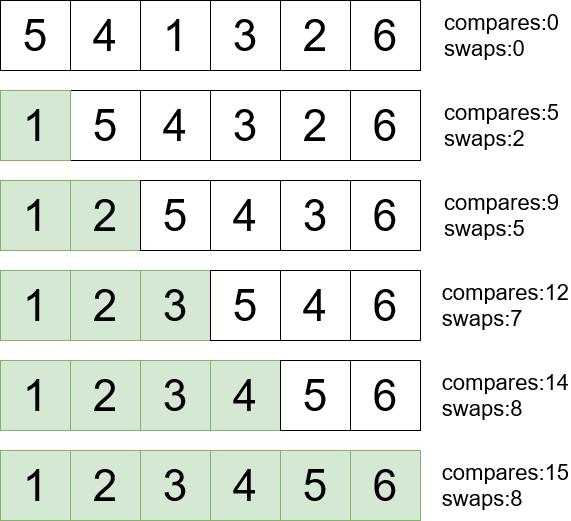

The diagram above was exported from draw.io. Its source (the exported page's mxGraphModel, read from the mxfile embedded in the PNG):
<mxGraphModel dx="1038" dy="603" grid="1" gridSize="10" guides="1" tooltips="1" connect="1" arrows="1" fold="1" page="1" pageScale="1" pageWidth="850" pageHeight="1100" math="0" shadow="0">
  <root>
    <mxCell id="0" />
    <mxCell id="1" parent="0" />
    <mxCell id="U6sCuZ-WMu6VjlizpOEX-1" value="&lt;font style=&quot;font-size: 44px;&quot;&gt;4&lt;/font&gt;" style="whiteSpace=wrap;html=1;aspect=fixed;" vertex="1" parent="1">
      <mxGeometry x="160" y="40" width="70" height="70" as="geometry" />
    </mxCell>
    <mxCell id="U6sCuZ-WMu6VjlizpOEX-2" value="&lt;font style=&quot;font-size: 44px;&quot;&gt;1&lt;/font&gt;" style="whiteSpace=wrap;html=1;aspect=fixed;" vertex="1" parent="1">
      <mxGeometry x="230" y="40" width="70" height="70" as="geometry" />
    </mxCell>
    <mxCell id="U6sCuZ-WMu6VjlizpOEX-3" value="&lt;font style=&quot;font-size: 44px;&quot;&gt;3&lt;/font&gt;" style="whiteSpace=wrap;html=1;aspect=fixed;" vertex="1" parent="1">
      <mxGeometry x="300" y="40" width="70" height="70" as="geometry" />
    </mxCell>
    <mxCell id="U6sCuZ-WMu6VjlizpOEX-4" value="&lt;font style=&quot;font-size: 44px;&quot;&gt;2&lt;/font&gt;" style="whiteSpace=wrap;html=1;aspect=fixed;" vertex="1" parent="1">
      <mxGeometry x="370" y="40" width="70" height="70" as="geometry" />
    </mxCell>
    <mxCell id="U6sCuZ-WMu6VjlizpOEX-5" value="&lt;font style=&quot;font-size: 44px;&quot;&gt;6&lt;/font&gt;" style="whiteSpace=wrap;html=1;aspect=fixed;" vertex="1" parent="1">
      <mxGeometry x="440" y="40" width="70" height="70" as="geometry" />
    </mxCell>
    <mxCell id="U6sCuZ-WMu6VjlizpOEX-11" value="&lt;div style=&quot;font-size: 22px;&quot; align=&quot;left&quot;&gt;&lt;font style=&quot;font-size: 22px;&quot;&gt;compares:0&lt;/font&gt;&lt;/div&gt;&lt;div style=&quot;font-size: 22px;&quot; align=&quot;left&quot;&gt;&lt;font style=&quot;font-size: 22px;&quot;&gt;swaps:0&lt;br&gt;&lt;/font&gt;&lt;/div&gt;" style="text;html=1;align=right;verticalAlign=middle;resizable=0;points=[];autosize=1;strokeColor=none;fillColor=none;fontSize=44;" vertex="1" parent="1">
      <mxGeometry x="510" y="40" width="140" height="70" as="geometry" />
    </mxCell>
    <mxCell id="U6sCuZ-WMu6VjlizpOEX-31" value="&lt;font style=&quot;font-size: 44px;&quot;&gt;5&lt;/font&gt;" style="whiteSpace=wrap;html=1;aspect=fixed;" vertex="1" parent="1">
      <mxGeometry x="90" y="40" width="70" height="70" as="geometry" />
    </mxCell>
    <mxCell id="ErHqUhr5hPLNpMkN93Ww-1" value="&lt;font style=&quot;font-size: 44px;&quot;&gt;5&lt;/font&gt;" style="whiteSpace=wrap;html=1;aspect=fixed;" vertex="1" parent="1">
      <mxGeometry x="160" y="130" width="70" height="70" as="geometry" />
    </mxCell>
    <mxCell id="ErHqUhr5hPLNpMkN93Ww-2" value="&lt;font style=&quot;font-size: 44px;&quot;&gt;4&lt;/font&gt;" style="whiteSpace=wrap;html=1;aspect=fixed;" vertex="1" parent="1">
      <mxGeometry x="230" y="130" width="70" height="70" as="geometry" />
    </mxCell>
    <mxCell id="ErHqUhr5hPLNpMkN93Ww-3" value="&lt;font style=&quot;font-size: 44px;&quot;&gt;3&lt;/font&gt;" style="whiteSpace=wrap;html=1;aspect=fixed;" vertex="1" parent="1">
      <mxGeometry x="300" y="130" width="70" height="70" as="geometry" />
    </mxCell>
    <mxCell id="ErHqUhr5hPLNpMkN93Ww-4" value="&lt;font style=&quot;font-size: 44px;&quot;&gt;2&lt;/font&gt;" style="whiteSpace=wrap;html=1;aspect=fixed;" vertex="1" parent="1">
      <mxGeometry x="370" y="130" width="70" height="70" as="geometry" />
    </mxCell>
    <mxCell id="ErHqUhr5hPLNpMkN93Ww-5" value="&lt;font style=&quot;font-size: 44px;&quot;&gt;6&lt;/font&gt;" style="whiteSpace=wrap;html=1;aspect=fixed;" vertex="1" parent="1">
      <mxGeometry x="440" y="130" width="70" height="70" as="geometry" />
    </mxCell>
    <mxCell id="ErHqUhr5hPLNpMkN93Ww-6" value="&lt;font style=&quot;font-size: 44px;&quot;&gt;1&lt;/font&gt;" style="whiteSpace=wrap;html=1;aspect=fixed;fillColor=#d5e8d4;strokeColor=#82b366;" vertex="1" parent="1">
      <mxGeometry x="90" y="130" width="70" height="70" as="geometry" />
    </mxCell>
    <mxCell id="ErHqUhr5hPLNpMkN93Ww-7" value="&lt;font style=&quot;font-size: 44px;&quot;&gt;2&lt;/font&gt;" style="whiteSpace=wrap;html=1;aspect=fixed;fillColor=#d5e8d4;strokeColor=#82b366;" vertex="1" parent="1">
      <mxGeometry x="160" y="220" width="70" height="70" as="geometry" />
    </mxCell>
    <mxCell id="ErHqUhr5hPLNpMkN93Ww-8" value="&lt;font style=&quot;font-size: 44px;&quot;&gt;5&lt;/font&gt;" style="whiteSpace=wrap;html=1;aspect=fixed;" vertex="1" parent="1">
      <mxGeometry x="230" y="220" width="70" height="70" as="geometry" />
    </mxCell>
    <mxCell id="ErHqUhr5hPLNpMkN93Ww-9" value="&lt;font style=&quot;font-size: 44px;&quot;&gt;4&lt;/font&gt;" style="whiteSpace=wrap;html=1;aspect=fixed;" vertex="1" parent="1">
      <mxGeometry x="300" y="220" width="70" height="70" as="geometry" />
    </mxCell>
    <mxCell id="ErHqUhr5hPLNpMkN93Ww-10" value="&lt;font style=&quot;font-size: 44px;&quot;&gt;3&lt;/font&gt;" style="whiteSpace=wrap;html=1;aspect=fixed;" vertex="1" parent="1">
      <mxGeometry x="370" y="220" width="70" height="70" as="geometry" />
    </mxCell>
    <mxCell id="ErHqUhr5hPLNpMkN93Ww-11" value="&lt;font style=&quot;font-size: 44px;&quot;&gt;6&lt;/font&gt;" style="whiteSpace=wrap;html=1;aspect=fixed;" vertex="1" parent="1">
      <mxGeometry x="440" y="220" width="70" height="70" as="geometry" />
    </mxCell>
    <mxCell id="ErHqUhr5hPLNpMkN93Ww-12" value="&lt;font style=&quot;font-size: 44px;&quot;&gt;1&lt;/font&gt;" style="whiteSpace=wrap;html=1;aspect=fixed;fillColor=#d5e8d4;strokeColor=#82b366;" vertex="1" parent="1">
      <mxGeometry x="90" y="220" width="70" height="70" as="geometry" />
    </mxCell>
    <mxCell id="ErHqUhr5hPLNpMkN93Ww-25" value="&lt;div style=&quot;font-size: 22px;&quot; align=&quot;left&quot;&gt;&lt;font style=&quot;font-size: 22px;&quot;&gt;compares:5&lt;/font&gt;&lt;/div&gt;&lt;div style=&quot;font-size: 22px;&quot; align=&quot;left&quot;&gt;&lt;font style=&quot;font-size: 22px;&quot;&gt;swaps:2&lt;br&gt;&lt;/font&gt;&lt;/div&gt;" style="text;html=1;align=right;verticalAlign=middle;resizable=0;points=[];autosize=1;strokeColor=none;fillColor=none;fontSize=44;" vertex="1" parent="1">
      <mxGeometry x="510" y="130" width="140" height="70" as="geometry" />
    </mxCell>
    <mxCell id="ErHqUhr5hPLNpMkN93Ww-32" value="&lt;div style=&quot;font-size: 22px;&quot; align=&quot;left&quot;&gt;&lt;font style=&quot;font-size: 22px;&quot;&gt;compares:9&lt;/font&gt;&lt;/div&gt;&lt;div style=&quot;font-size: 22px;&quot; align=&quot;left&quot;&gt;&lt;font style=&quot;font-size: 22px;&quot;&gt;swaps:5&lt;br&gt;&lt;/font&gt;&lt;/div&gt;" style="text;html=1;align=right;verticalAlign=middle;resizable=0;points=[];autosize=1;strokeColor=none;fillColor=none;fontSize=44;" vertex="1" parent="1">
      <mxGeometry x="510" y="220" width="140" height="70" as="geometry" />
    </mxCell>
    <mxCell id="ErHqUhr5hPLNpMkN93Ww-33" value="&lt;div style=&quot;font-size: 22px;&quot; align=&quot;left&quot;&gt;&lt;font style=&quot;font-size: 22px;&quot;&gt;compares:12&lt;/font&gt;&lt;/div&gt;&lt;div style=&quot;font-size: 22px;&quot; align=&quot;left&quot;&gt;&lt;font style=&quot;font-size: 22px;&quot;&gt;swaps:7&lt;br&gt;&lt;/font&gt;&lt;/div&gt;" style="text;html=1;align=right;verticalAlign=middle;resizable=0;points=[];autosize=1;strokeColor=none;fillColor=none;fontSize=44;" vertex="1" parent="1">
      <mxGeometry x="510" y="310" width="150" height="70" as="geometry" />
    </mxCell>
    <mxCell id="ErHqUhr5hPLNpMkN93Ww-34" value="&lt;div style=&quot;font-size: 22px;&quot; align=&quot;left&quot;&gt;&lt;font style=&quot;font-size: 22px;&quot;&gt;compares:14&lt;/font&gt;&lt;/div&gt;&lt;div style=&quot;font-size: 22px;&quot; align=&quot;left&quot;&gt;&lt;font style=&quot;font-size: 22px;&quot;&gt;swaps:8&lt;br&gt;&lt;/font&gt;&lt;/div&gt;" style="text;html=1;align=right;verticalAlign=middle;resizable=0;points=[];autosize=1;strokeColor=none;fillColor=none;fontSize=44;" vertex="1" parent="1">
      <mxGeometry x="510" y="400" width="150" height="70" as="geometry" />
    </mxCell>
    <mxCell id="ErHqUhr5hPLNpMkN93Ww-35" value="&lt;div style=&quot;font-size: 22px;&quot; align=&quot;left&quot;&gt;&lt;font style=&quot;font-size: 22px;&quot;&gt;compares:15&lt;/font&gt;&lt;/div&gt;&lt;div style=&quot;font-size: 22px;&quot; align=&quot;left&quot;&gt;&lt;font style=&quot;font-size: 22px;&quot;&gt;swaps:8&lt;br&gt;&lt;/font&gt;&lt;/div&gt;" style="text;html=1;align=right;verticalAlign=middle;resizable=0;points=[];autosize=1;strokeColor=none;fillColor=none;fontSize=44;" vertex="1" parent="1">
      <mxGeometry x="510" y="490" width="150" height="70" as="geometry" />
    </mxCell>
    <mxCell id="zvDIjc6CbTGyKqRBi99U-1" value="&lt;font style=&quot;font-size: 44px;&quot;&gt;2&lt;/font&gt;" style="whiteSpace=wrap;html=1;aspect=fixed;fillColor=#d5e8d4;strokeColor=#82b366;" vertex="1" parent="1">
      <mxGeometry x="160" y="310" width="70" height="70" as="geometry" />
    </mxCell>
    <mxCell id="zvDIjc6CbTGyKqRBi99U-2" value="&lt;font style=&quot;font-size: 44px;&quot;&gt;3&lt;/font&gt;" style="whiteSpace=wrap;html=1;aspect=fixed;fillColor=#d5e8d4;strokeColor=#82b366;" vertex="1" parent="1">
      <mxGeometry x="230" y="310" width="70" height="70" as="geometry" />
    </mxCell>
    <mxCell id="zvDIjc6CbTGyKqRBi99U-3" value="&lt;font style=&quot;font-size: 44px;&quot;&gt;5&lt;/font&gt;" style="whiteSpace=wrap;html=1;aspect=fixed;" vertex="1" parent="1">
      <mxGeometry x="300" y="310" width="70" height="70" as="geometry" />
    </mxCell>
    <mxCell id="zvDIjc6CbTGyKqRBi99U-4" value="&lt;font style=&quot;font-size: 44px;&quot;&gt;4&lt;/font&gt;" style="whiteSpace=wrap;html=1;aspect=fixed;" vertex="1" parent="1">
      <mxGeometry x="370" y="310" width="70" height="70" as="geometry" />
    </mxCell>
    <mxCell id="zvDIjc6CbTGyKqRBi99U-5" value="&lt;font style=&quot;font-size: 44px;&quot;&gt;6&lt;/font&gt;" style="whiteSpace=wrap;html=1;aspect=fixed;" vertex="1" parent="1">
      <mxGeometry x="440" y="310" width="70" height="70" as="geometry" />
    </mxCell>
    <mxCell id="zvDIjc6CbTGyKqRBi99U-6" value="&lt;font style=&quot;font-size: 44px;&quot;&gt;1&lt;/font&gt;" style="whiteSpace=wrap;html=1;aspect=fixed;fillColor=#d5e8d4;strokeColor=#82b366;" vertex="1" parent="1">
      <mxGeometry x="90" y="310" width="70" height="70" as="geometry" />
    </mxCell>
    <mxCell id="zvDIjc6CbTGyKqRBi99U-13" value="&lt;font style=&quot;font-size: 44px;&quot;&gt;2&lt;/font&gt;" style="whiteSpace=wrap;html=1;aspect=fixed;fillColor=#d5e8d4;strokeColor=#82b366;" vertex="1" parent="1">
      <mxGeometry x="160" y="400" width="70" height="70" as="geometry" />
    </mxCell>
    <mxCell id="zvDIjc6CbTGyKqRBi99U-14" value="&lt;font style=&quot;font-size: 44px;&quot;&gt;3&lt;/font&gt;" style="whiteSpace=wrap;html=1;aspect=fixed;fillColor=#d5e8d4;strokeColor=#82b366;" vertex="1" parent="1">
      <mxGeometry x="230" y="400" width="70" height="70" as="geometry" />
    </mxCell>
    <mxCell id="zvDIjc6CbTGyKqRBi99U-15" value="&lt;font style=&quot;font-size: 44px;&quot;&gt;4&lt;/font&gt;" style="whiteSpace=wrap;html=1;aspect=fixed;fillColor=#d5e8d4;strokeColor=#82b366;" vertex="1" parent="1">
      <mxGeometry x="300" y="400" width="70" height="70" as="geometry" />
    </mxCell>
    <mxCell id="zvDIjc6CbTGyKqRBi99U-16" value="&lt;font style=&quot;font-size: 44px;&quot;&gt;5&lt;/font&gt;" style="whiteSpace=wrap;html=1;aspect=fixed;" vertex="1" parent="1">
      <mxGeometry x="370" y="400" width="70" height="70" as="geometry" />
    </mxCell>
    <mxCell id="zvDIjc6CbTGyKqRBi99U-17" value="&lt;font style=&quot;font-size: 44px;&quot;&gt;6&lt;/font&gt;" style="whiteSpace=wrap;html=1;aspect=fixed;" vertex="1" parent="1">
      <mxGeometry x="440" y="400" width="70" height="70" as="geometry" />
    </mxCell>
    <mxCell id="zvDIjc6CbTGyKqRBi99U-18" value="&lt;font style=&quot;font-size: 44px;&quot;&gt;1&lt;/font&gt;" style="whiteSpace=wrap;html=1;aspect=fixed;fillColor=#d5e8d4;strokeColor=#82b366;" vertex="1" parent="1">
      <mxGeometry x="90" y="400" width="70" height="70" as="geometry" />
    </mxCell>
    <mxCell id="zvDIjc6CbTGyKqRBi99U-19" value="&lt;font style=&quot;font-size: 44px;&quot;&gt;2&lt;/font&gt;" style="whiteSpace=wrap;html=1;aspect=fixed;fillColor=#d5e8d4;strokeColor=#82b366;" vertex="1" parent="1">
      <mxGeometry x="160" y="490" width="70" height="70" as="geometry" />
    </mxCell>
    <mxCell id="zvDIjc6CbTGyKqRBi99U-20" value="&lt;font style=&quot;font-size: 44px;&quot;&gt;3&lt;/font&gt;" style="whiteSpace=wrap;html=1;aspect=fixed;fillColor=#d5e8d4;strokeColor=#82b366;" vertex="1" parent="1">
      <mxGeometry x="230" y="490" width="70" height="70" as="geometry" />
    </mxCell>
    <mxCell id="zvDIjc6CbTGyKqRBi99U-21" value="&lt;font style=&quot;font-size: 44px;&quot;&gt;4&lt;/font&gt;" style="whiteSpace=wrap;html=1;aspect=fixed;fillColor=#d5e8d4;strokeColor=#82b366;" vertex="1" parent="1">
      <mxGeometry x="300" y="490" width="70" height="70" as="geometry" />
    </mxCell>
    <mxCell id="zvDIjc6CbTGyKqRBi99U-22" value="&lt;font style=&quot;font-size: 44px;&quot;&gt;5&lt;/font&gt;" style="whiteSpace=wrap;html=1;aspect=fixed;fillColor=#d5e8d4;strokeColor=#82b366;" vertex="1" parent="1">
      <mxGeometry x="370" y="490" width="70" height="70" as="geometry" />
    </mxCell>
    <mxCell id="zvDIjc6CbTGyKqRBi99U-23" value="&lt;font style=&quot;font-size: 44px;&quot;&gt;6&lt;/font&gt;" style="whiteSpace=wrap;html=1;aspect=fixed;fillColor=#d5e8d4;strokeColor=#82b366;" vertex="1" parent="1">
      <mxGeometry x="440" y="490" width="70" height="70" as="geometry" />
    </mxCell>
    <mxCell id="zvDIjc6CbTGyKqRBi99U-24" value="&lt;font style=&quot;font-size: 44px;&quot;&gt;1&lt;/font&gt;" style="whiteSpace=wrap;html=1;aspect=fixed;fillColor=#d5e8d4;strokeColor=#82b366;" vertex="1" parent="1">
      <mxGeometry x="90" y="490" width="70" height="70" as="geometry" />
    </mxCell>
  </root>
</mxGraphModel>